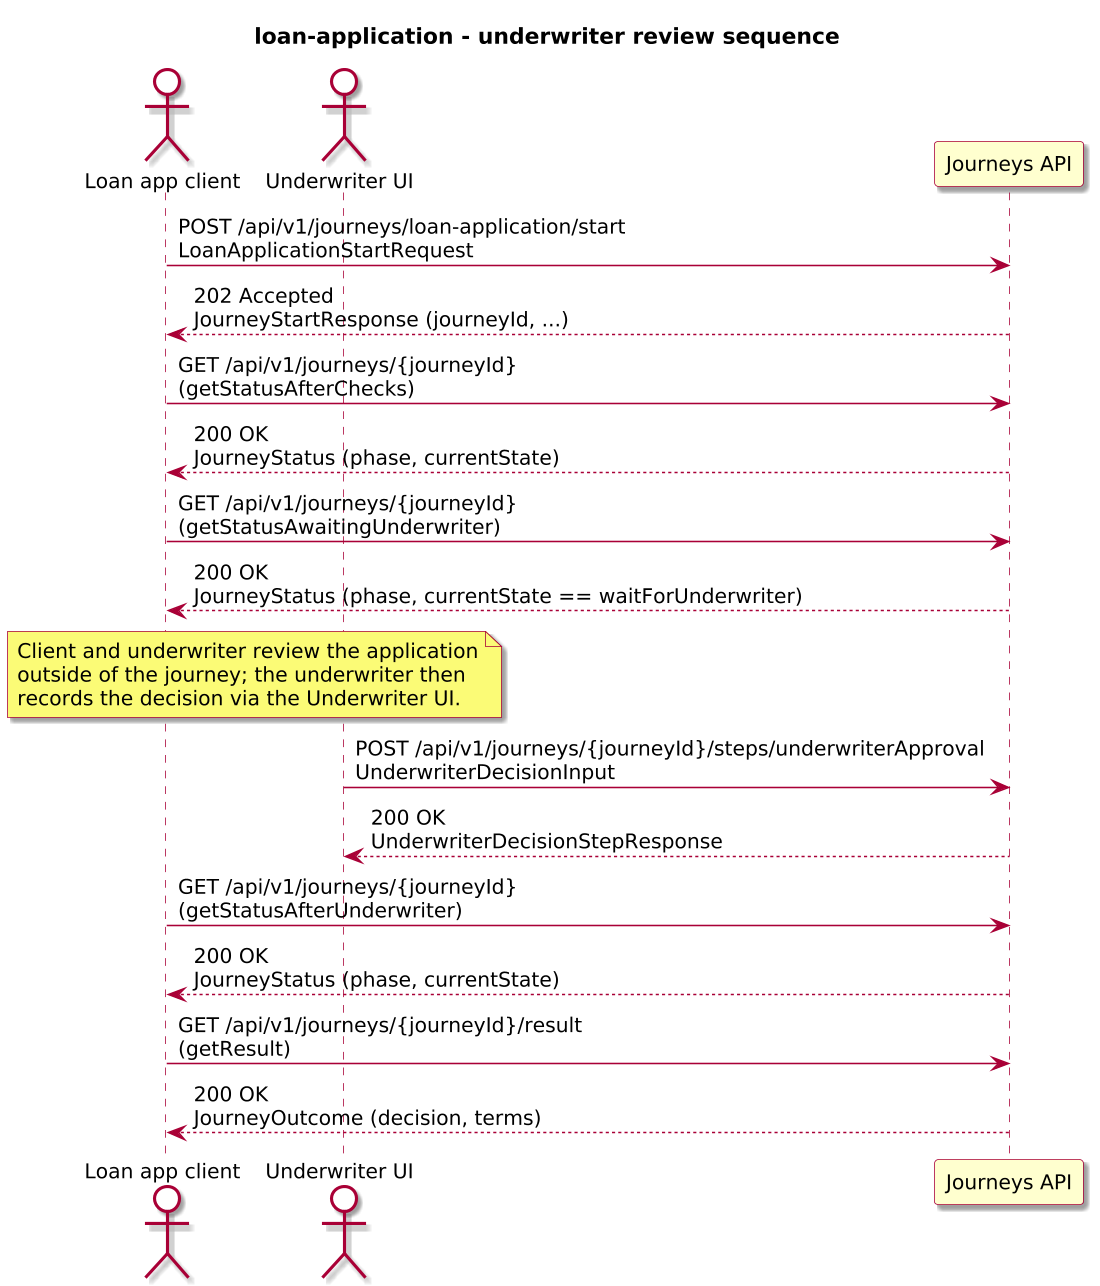

The diagram above was rendered by PlantUML. Its source (embedded in the PNG):
@startuml
!include journey-diagram-theme.puml
title loan-application - underwriter review sequence

actor "Loan app client" as Client
actor "Underwriter UI" as Underwriter
participant "Journeys API" as Journeys

Client -> Journeys: POST /api/v1/journeys/loan-application/start\nLoanApplicationStartRequest
Journeys --> Client: 202 Accepted\nJourneyStartResponse (journeyId, ...)

Client -> Journeys: GET /api/v1/journeys/{journeyId}\n(getStatusAfterChecks)
Journeys --> Client: 200 OK\nJourneyStatus (phase, currentState)

Client -> Journeys: GET /api/v1/journeys/{journeyId}\n(getStatusAwaitingUnderwriter)
Journeys --> Client: 200 OK\nJourneyStatus (phase, currentState == waitForUnderwriter)

note over Client, Underwriter
  Client and underwriter review the application
  outside of the journey; the underwriter then
  records the decision via the Underwriter UI.
end note

Underwriter -> Journeys: POST /api/v1/journeys/{journeyId}/steps/underwriterApproval\nUnderwriterDecisionInput
Journeys --> Underwriter: 200 OK\nUnderwriterDecisionStepResponse

Client -> Journeys: GET /api/v1/journeys/{journeyId}\n(getStatusAfterUnderwriter)
Journeys --> Client: 200 OK\nJourneyStatus (phase, currentState)

Client -> Journeys: GET /api/v1/journeys/{journeyId}/result\n(getResult)
Journeys --> Client: 200 OK\nJourneyOutcome (decision, terms)

@enduml